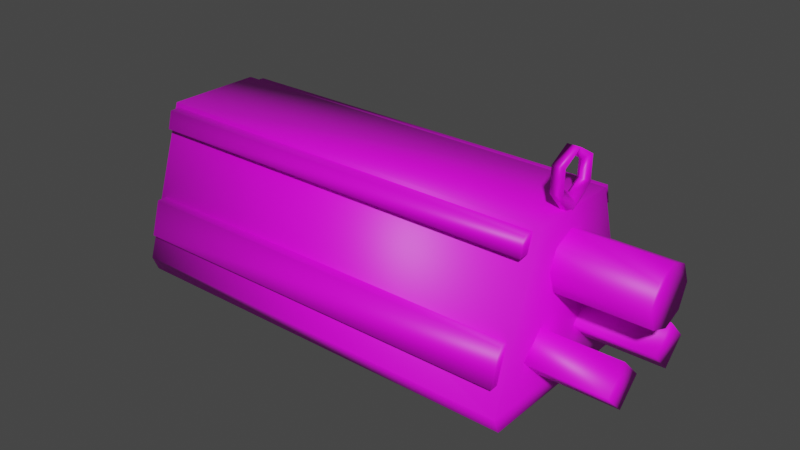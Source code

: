 # Source: heavy_repeater_barrel.md3.blend  (saved by Blender 2.93.21; exported with 4.5.12 LTS)
import bpy
from mathutils import Matrix  # noqa: F401  (used for matrix-valued properties, if any)

bpy.ops.wm.read_factory_settings(use_empty=True)
scene = bpy.context.scene
scene.name = 'Scene'

# ---- collections
col_collection = bpy.data.collections.new('Collection'); scene.collection.children.link(col_collection)

# ---- images (referenced by path relative to the original .blend; pixels are not part of the script)
import os
ASSET_DIR = os.environ.get("B2B_ASSET_DIR", "")  # directory of the original .blend (textures are referenced by path, not embedded)
HERE = os.path.dirname(os.path.abspath(__file__))  # packed textures are extracted next to this script under _unpacked/

def load_image(name, relpath, width, height, colorspace="sRGB"):
    """Load a texture the original file referenced (path relative to the .blend, or extracted next to this script)."""
    p = next((c for c in (os.path.join(HERE, relpath), os.path.join(ASSET_DIR, relpath)) if relpath and os.path.exists(c)), "")
    if p:
        img = bpy.data.images.load(p, check_existing=True)
        img.name = name
    else:  # same state as the original file: an image datablock whose file is absent (Cycles renders it pink)
        img = bpy.data.images.new(name, width, height)
        img.source = "FILE"
        img.filepath = "//" + (relpath or name)
    img.colorspace_settings.name = colorspace
    return img
img_heavy_repeater_w_jpg_001 = load_image('heavy_repeater_w.jpg.001', 'heavy_repeater_w.jpg', 1024, 1024, 'sRGB')

# ---- materials (node trees are filled in below, after node groups)
mat_models_weapons2_heavy_repeater_heavy_repeater_w_tga_001 = bpy.data.materials.new('models/weapons2/heavy_repeater/heavy_repeater_w.tga.001')
mat_models_weapons2_heavy_repeater_heavy_repeater_w_tga_001.use_transparent_shadow = False

# ---- material node trees
mat_models_weapons2_heavy_repeater_heavy_repeater_w_tga_001.use_nodes = True; mat_models_weapons2_heavy_repeater_heavy_repeater_w_tga_001.node_tree.nodes.clear()
_N = mat_models_weapons2_heavy_repeater_heavy_repeater_w_tga_001.node_tree.nodes; _L = mat_models_weapons2_heavy_repeater_heavy_repeater_w_tga_001.node_tree.links
n0 = _N.new('ShaderNodeBsdfPrincipled'); n0.name = 'Principled BSDF'; n0.location = (10, 300)
n0.distribution = 'GGX'
n0.subsurface_method = 'BURLEY'
n0.inputs[3].default_value = 1.45
n0.inputs[27].default_value = (0.0, 0.0, 0.0, 1.0)
n0.inputs[28].default_value = 1.0
n1 = _N.new('ShaderNodeOutputMaterial'); n1.name = 'Material Output'; n1.location = (300, 300)
n2 = _N.new('ShaderNodeTexImage'); n2.name = 'Image Texture'; n2.location = (0, 0)
n2.image = img_heavy_repeater_w_jpg_001
_L.new(n0.outputs[0], n1.inputs[0])
_L.new(n2.outputs[0], n0.inputs[0])
n1.is_active_output = True

# ---- world
world_world = bpy.data.worlds.new('World'); scene.world = world_world
world_world.use_nodes = True; world_world.node_tree.nodes.clear()
_N = world_world.node_tree.nodes; _L = world_world.node_tree.links
n0 = _N.new('ShaderNodeOutputWorld'); n0.name = 'World Output'; n0.location = (300, 300)
n1 = _N.new('ShaderNodeBackground'); n1.name = 'Background'; n1.location = (10, 300)
n1.inputs[0].default_value = (0.05088, 0.05088, 0.05088, 1.0)
_L.new(n1.outputs[0], n0.inputs[0])
n0.is_active_output = True
world_world.color = (0.05088, 0.05088, 0.05088)
world_world.use_sun_shadow = False
world_world.sun_shadow_jitter_overblur = 0.0

# ---- meshes
me_w_repeater_0_001 = bpy.data.meshes.new('w_repeater_0.001')
me_w_repeater_0_001.from_pydata([(0.4049, -23.76, 6.407), (0.4015, -22.07, 6.406), (0.5447, -22.07, 6.748), (0.548, -23.76, 6.75), (0.9209, -22.07, 6.902), (0.9242, -23.76, 6.903), (1.263, -22.07, 6.743), (1.267, -23.76, 6.744), (1.417, -22.07, 6.398), (1.42, -23.76, 6.399), (1.258, -22.07, 6.024), (1.261, -23.76, 6.026), (0.9133, -22.07, 5.886), (0.9166, -23.76, 5.888), (0.5393, -22.07, 6.03), (0.5427, -23.76, 6.031), (0.9242, -23.76, 6.903), (1.261, -23.76, 6.026), (0.9166, -23.76, 5.888), (1.42, -23.76, 6.399), (1.267, -23.76, 6.744), (0.5427, -23.76, 6.031), (0.4049, -23.76, 6.407), (0.548, -23.76, 6.75), (1.973, -23.54, 5.176), (1.583, -22.04, 5.569), (1.97, -22.04, 5.175), (1.586, -23.54, 5.57), (1.189, -22.04, 5.181), (1.192, -23.54, 5.182), (1.577, -22.04, 4.788), (1.58, -23.54, 4.789), (1.973, -23.54, 5.176), (1.58, -23.54, 4.789), (1.192, -23.54, 5.182), (1.586, -23.54, 5.57), (-0.1203, -23.54, 5.192), (-0.1233, -22.04, 5.191), (0.2703, -22.04, 5.579), (0.2732, -23.54, 5.58), (0.658, -22.04, 5.185), (0.6609, -23.54, 5.186), (0.2644, -22.04, 4.797), (0.2674, -23.54, 4.798), (-0.1203, -23.54, 5.192), (0.6609, -23.54, 5.186), (0.2674, -23.54, 4.798), (0.2732, -23.54, 5.58), (2.614, -14.83, 4.542), (2.622, -22.19, 4.545), (1.798, -22.19, 7.208), (1.79, -14.83, 7.205), (0.0717, -14.83, 7.218), (0.07976, -22.2, 7.221), (-0.7839, -22.2, 4.571), (-0.792, -14.83, 4.568), (-0.6765, -22.2, 4.305), (-0.6846, -14.83, 4.301), (-0.6846, -14.83, 4.301), (-0.6765, -22.2, 4.305), (2.511, -22.19, 4.281), (2.503, -14.83, 4.278), (2.503, -14.83, 4.278), (-0.792, -14.83, 4.568), (-0.6846, -14.83, 4.301), (0.0717, -14.83, 7.218), (-0.7839, -22.2, 4.571), (2.511, -22.19, 4.281), (-0.6765, -22.2, 4.305), (2.622, -22.19, 4.545), (0.07976, -22.2, 7.221), (1.798, -22.19, 7.208), (0.0717, -14.83, 7.218), (0.07976, -22.2, 7.221), (0.1159, -14.92, 6.842), (0.1183, -14.92, 7.155), (-0.1473, -14.93, 7.157), (-0.2278, -14.93, 6.845), (-0.1396, -22.1, 7.16), (-0.2201, -22.1, 6.848), (-0.3039, -14.93, 5.033), (-0.2993, -14.93, 5.642), (-0.6118, -14.93, 5.645), (-0.7882, -14.93, 5.037), (-0.6041, -22.1, 5.648), (-0.7806, -22.11, 5.04), (0.1183, -14.92, 7.155), (0.126, -22.1, 7.158), (0.1236, -22.1, 6.845), (0.1159, -14.92, 6.842), (-0.2962, -22.1, 5.036), (-0.3039, -14.93, 5.033), (-0.2993, -14.93, 5.642), (-0.2916, -22.1, 5.645), (1.741, -14.92, 6.83), (2.009, -14.92, 7.141), (1.743, -14.92, 7.143), (2.085, -14.92, 6.828), (2.017, -22.1, 7.144), (2.092, -22.1, 6.831), (2.134, -14.92, 5.015), (2.451, -14.92, 5.622), (2.138, -14.92, 5.624), (2.618, -14.92, 5.011), (2.458, -22.1, 5.625), (2.626, -22.1, 5.014), (1.743, -14.92, 7.143), (1.751, -22.1, 7.146), (1.741, -14.92, 6.83), (1.749, -22.1, 6.833), (2.134, -14.92, 5.015), (2.141, -22.1, 5.018), (2.138, -14.92, 5.624), (2.146, -22.1, 5.627), (-0.7806, -22.11, 5.04), (-0.6041, -22.1, 5.648), (-0.2916, -22.1, 5.645), (-0.2962, -22.1, 5.036), (-0.2201, -22.1, 6.848), (-0.1396, -22.1, 7.16), (0.126, -22.1, 7.158), (0.1236, -22.1, 6.845), (1.749, -22.1, 6.833), (2.017, -22.1, 7.144), (2.092, -22.1, 6.831), (1.751, -22.1, 7.146), (2.146, -22.1, 5.627), (2.458, -22.1, 5.625), (2.141, -22.1, 5.018), (2.626, -22.1, 5.014), (0.1136, -16.29, 4.093), (0.1099, -14.41, 4.092), (0.3313, -14.41, 4.434), (0.3349, -16.29, 4.436), (0.3349, -16.29, 4.436), (0.3313, -14.41, 4.434), (1.472, -14.41, 4.426), (1.476, -16.28, 4.427), (1.672, -14.41, 4.08), (1.676, -16.28, 4.082), (1.467, -14.41, 3.722), (1.47, -16.28, 3.724), (0.326, -14.41, 3.731), (0.3297, -16.29, 3.732), (0.3297, -16.29, 3.732), (0.326, -14.41, 3.731), (1.472, -14.41, 4.426), (0.1099, -14.41, 4.092), (1.672, -14.41, 4.08), (0.3313, -14.41, 4.434), (0.326, -14.41, 3.731), (1.467, -14.41, 3.722), (0.3349, -16.29, 4.436), (1.676, -16.28, 4.082), (0.1136, -16.29, 4.093), (1.476, -16.28, 4.427), (1.47, -16.28, 3.724), (0.3297, -16.29, 3.732), (0.9149, -22.24, 8.136), (0.554, -22.24, 7.936), (0.5536, -22.02, 7.936), (0.9144, -22.02, 8.136), (0.6626, -22.13, 7.857), (0.9136, -22.13, 7.996), (0.554, -22.24, 7.936), (0.9149, -22.24, 8.136), (0.554, -22.24, 7.936), (0.5508, -22.24, 7.514), (0.5504, -22.02, 7.514), (0.6604, -22.13, 7.576), (0.5508, -22.24, 7.514), (0.9081, -22.02, 7.293), (0.9094, -22.13, 7.433), (0.9085, -22.24, 7.293), (1.253, -22.02, 7.509), (1.145, -22.13, 7.572), (1.254, -22.24, 7.509), (1.254, -22.24, 7.509), (1.257, -22.24, 7.931), (1.257, -22.02, 7.931), (1.147, -22.13, 7.853), (1.257, -22.24, 7.931), (1.257, -22.24, 7.931), (0.9149, -22.24, 8.136), (0.5508, -22.24, 7.514), (0.9062, -22.13, 7.011), (1.254, -22.24, 7.509)], [], [(16, 19, 20), (17, 19, 16), (18, 17, 16), (16, 21, 18), (22, 21, 16), (23, 22, 16), (63, 62, 64), (48, 62, 63), (65, 48, 63), (51, 48, 65), (50, 72, 73), (51, 72, 50), (48, 51, 50), (49, 48, 50), (61, 48, 49), (60, 61, 49), (58, 61, 60), (59, 58, 60), (79, 89, 88), (77, 89, 79), (78, 77, 79), (76, 77, 78), (86, 76, 78), (87, 86, 78), (85, 91, 90), (83, 91, 85), (84, 83, 85), (82, 83, 84), (92, 82, 84), (93, 92, 84), (95, 94, 96), (97, 94, 95), (98, 97, 95), (99, 97, 98), (101, 100, 102), (103, 100, 101), (104, 103, 101), (105, 103, 104), (32, 34, 33), (35, 34, 32), (45, 44, 46), (47, 44, 45), (52, 54, 53), (55, 54, 52), (55, 56, 54), (57, 56, 55), (67, 66, 68), (69, 66, 67), (69, 70, 66), (71, 70, 69), (74, 76, 75), (77, 76, 74), (80, 82, 81), (83, 82, 80), (106, 98, 95), (107, 98, 106), (108, 99, 109), (97, 99, 108), (110, 105, 111), (103, 105, 110), (112, 104, 101), (113, 104, 112), (114, 116, 115), (117, 116, 114), (118, 120, 119), (121, 120, 118), (123, 122, 124), (125, 122, 123), (185, 174, 186), (171, 174, 185), (168, 171, 185), (172, 171, 168), (169, 172, 168), (173, 172, 169), (170, 173, 169), (185, 173, 170), (184, 168, 185), (176, 173, 185), (172, 173, 176), (175, 172, 176), (171, 172, 175), (174, 171, 175), (181, 175, 176), (180, 175, 181), (165, 180, 181), (163, 180, 165), (164, 163, 165), (162, 163, 164), (170, 162, 164), (169, 162, 170), (180, 174, 175), (179, 174, 180), (163, 179, 180), (161, 179, 163), (162, 161, 163), (160, 161, 162), (169, 160, 162), (168, 160, 169), (128, 127, 126), (129, 127, 128), (132, 130, 133), (131, 130, 132), (134, 136, 135), (137, 136, 134), (137, 138, 136), (139, 138, 137), (139, 140, 138), (141, 140, 139), (141, 142, 140), (143, 142, 141), (144, 131, 145), (130, 131, 144), (146, 147, 149), (148, 147, 146), (150, 148, 151), (147, 148, 150), (152, 153, 155), (154, 153, 152), (156, 154, 157), (153, 154, 156), (158, 160, 159), (161, 160, 158), (166, 168, 167), (160, 168, 166), (177, 179, 178), (174, 179, 177), (182, 161, 183), (179, 161, 182), (1, 0, 2), (15, 0, 1), (14, 15, 1), (13, 15, 14), (12, 13, 14), (11, 13, 12), (10, 11, 12), (9, 11, 10), (8, 9, 10), (7, 9, 8), (6, 7, 8), (5, 7, 6), (4, 5, 6), (3, 5, 4), (2, 3, 4), (0, 3, 2), (26, 25, 24), (31, 26, 24), (30, 26, 31), (29, 30, 31), (28, 30, 29), (27, 28, 29), (25, 28, 27), (24, 25, 27), (37, 36, 38), (43, 36, 37), (42, 43, 37), (41, 43, 42), (40, 41, 42), (39, 41, 40), (38, 39, 40), (36, 39, 38)])
_uv = me_w_repeater_0_001.uv_layers.new(name='UVMap')
_uv.uv.foreach_set('vector', [0.4209, 0.4261, 0.4646, 0.3824, 0.4518, 0.4133, 0.4518, 0.3515, 0.4646, 0.3824, 0.4209, 0.4261, 0.4209, 0.3387, 0.4518, 0.3515, 0.4209, 0.4261, 0.4209, 0.4261, 0.39, 0.3515, 0.4209, 0.3387, 0.3772, 0.3824, 0.39, 0.3515, 0.4209, 0.4261, 0.39, 0.4133, 0.3772, 0.3824, 0.4209, 0.4261, 0.3337, 0.2107, 0.2004, 0.1563, 0.3328, 0.1978, 0.1922, 0.1664, 0.2004, 0.1563, 0.3337, 0.2107, 0.2645, 0.3105, 0.1922, 0.1664, 0.3337, 0.2107, 0.1922, 0.2878, 0.1922, 0.1664, 0.2645, 0.3105, 0.0134, 0.2877, 0.1921, 0.3636, 0.0134, 0.3635, 0.1922, 0.2878, 0.1921, 0.3636, 0.0134, 0.2877, 0.1922, 0.1664, 0.1922, 0.2878, 0.0134, 0.2877, 0.0135, 0.1663, 0.1922, 0.1664, 0.0134, 0.2877, 0.1922, 0.1534, 0.1922, 0.1664, 0.0135, 0.1663, 0.0135, 0.1533, 0.1922, 0.1534, 0.0135, 0.1663, 0.1923, 0.0147, 0.1922, 0.1534, 0.0135, 0.1533, 0.0136, 0.0146, 0.1923, 0.0147, 0.0135, 0.1533, 0.7034, 0.3753, 0.5079, 0.3911, 0.7033, 0.3923, 0.5076, 0.3737, 0.5079, 0.3911, 0.7034, 0.3753, 0.7035, 0.3593, 0.5076, 0.3737, 0.7034, 0.3753, 0.5076, 0.3578, 0.5076, 0.3737, 0.7035, 0.3593, 0.5082, 0.3451, 0.5076, 0.3578, 0.7035, 0.3593, 0.7036, 0.3464, 0.5082, 0.3451, 0.7035, 0.3593, 0.6632, 0.1158, 0.687, 0.3113, 0.6877, 0.1159, 0.6625, 0.3114, 0.687, 0.3113, 0.6632, 0.1158, 0.6319, 0.1157, 0.6625, 0.3114, 0.6632, 0.1158, 0.6313, 0.3112, 0.6625, 0.3114, 0.6319, 0.1157, 0.6152, 0.3111, 0.6313, 0.3112, 0.6319, 0.1157, 0.6159, 0.1157, 0.6152, 0.3111, 0.6319, 0.1157, 0.5076, 0.3578, 0.491, 0.3694, 0.495, 0.3545, 0.5076, 0.3737, 0.491, 0.3694, 0.5076, 0.3578, 0.7035, 0.3593, 0.5076, 0.3737, 0.5076, 0.3578, 0.7034, 0.3753, 0.5076, 0.3737, 0.7035, 0.3593, 0.6313, 0.3112, 0.6558, 0.3349, 0.6269, 0.3266, 0.6625, 0.3114, 0.6558, 0.3349, 0.6313, 0.3112, 0.6319, 0.1157, 0.6625, 0.3114, 0.6313, 0.3112, 0.6632, 0.1158, 0.6625, 0.3114, 0.6319, 0.1157, 0.3209, 0.8975, 0.3948, 0.8975, 0.3579, 0.8606, 0.3579, 0.9345, 0.3948, 0.8975, 0.3209, 0.8975, 0.3948, 0.8975, 0.3209, 0.8975, 0.3579, 0.8606, 0.3579, 0.9345, 0.3209, 0.8975, 0.3948, 0.8975, 0.1922, 0.2878, 0.0135, 0.1663, 0.0134, 0.2877, 0.1922, 0.1664, 0.0135, 0.1663, 0.1922, 0.2878, 0.1922, 0.1664, 0.0132, 0.1529, 0.0135, 0.1663, 0.1919, 0.1529, 0.0132, 0.1529, 0.1922, 0.1664, 0.8605, 0.0103, 0.6741, 0.0259, 0.6803, 0.0103, 0.8667, 0.0259, 0.6741, 0.0259, 0.8605, 0.0103, 0.8667, 0.0259, 0.7211, 0.1764, 0.6741, 0.0259, 0.8196, 0.1764, 0.7211, 0.1764, 0.8667, 0.0259, 0.491, 0.3694, 0.5076, 0.3578, 0.495, 0.3545, 0.5076, 0.3737, 0.5076, 0.3578, 0.491, 0.3694, 0.6558, 0.3349, 0.6313, 0.3112, 0.6269, 0.3266, 0.6625, 0.3114, 0.6313, 0.3112, 0.6558, 0.3349, 0.5082, 0.3451, 0.7035, 0.3593, 0.5076, 0.3578, 0.7036, 0.3464, 0.7035, 0.3593, 0.5082, 0.3451, 0.5079, 0.3911, 0.7034, 0.3753, 0.7033, 0.3923, 0.5076, 0.3737, 0.7034, 0.3753, 0.5079, 0.3911, 0.687, 0.3113, 0.6632, 0.1158, 0.6877, 0.1159, 0.6625, 0.3114, 0.6632, 0.1158, 0.687, 0.3113, 0.6152, 0.3111, 0.6319, 0.1157, 0.6313, 0.3112, 0.6159, 0.1157, 0.6319, 0.1157, 0.6152, 0.3111, 0.6625, 0.3114, 0.6269, 0.3266, 0.6313, 0.3112, 0.6558, 0.3349, 0.6269, 0.3266, 0.6625, 0.3114, 0.5076, 0.3737, 0.495, 0.3545, 0.5076, 0.3578, 0.491, 0.3694, 0.495, 0.3545, 0.5076, 0.3737, 0.5076, 0.3578, 0.491, 0.3694, 0.5076, 0.3737, 0.495, 0.3545, 0.491, 0.3694, 0.5076, 0.3578, 0.5897, 0.4009, 0.5557, 0.4511, 0.541, 0.4358, 0.5901, 0.4299, 0.5557, 0.4511, 0.5897, 0.4009, 0.6252, 0.45, 0.5901, 0.4299, 0.5897, 0.4009, 0.5884, 0.4453, 0.5901, 0.4299, 0.6252, 0.45, 0.6112, 0.4572, 0.5884, 0.4453, 0.6252, 0.45, 0.5901, 0.4299, 0.5884, 0.4453, 0.6112, 0.4572, 0.6252, 0.45, 0.5901, 0.4299, 0.6112, 0.4572, 0.5897, 0.4009, 0.5901, 0.4299, 0.6252, 0.45, 0.6395, 0.4343, 0.6252, 0.45, 0.5897, 0.4009, 0.5557, 0.4511, 0.5901, 0.4299, 0.5897, 0.4009, 0.5884, 0.4453, 0.5901, 0.4299, 0.5557, 0.4511, 0.5682, 0.4603, 0.5884, 0.4453, 0.5557, 0.4511, 0.5901, 0.4299, 0.5884, 0.4453, 0.5682, 0.4603, 0.5557, 0.4511, 0.5901, 0.4299, 0.5682, 0.4603, 0.556, 0.4922, 0.5682, 0.4603, 0.5557, 0.4511, 0.5701, 0.4855, 0.5682, 0.4603, 0.556, 0.4922, 0.5915, 0.513, 0.5701, 0.4855, 0.556, 0.4922, 0.5927, 0.4975, 0.5701, 0.4855, 0.5915, 0.513, 0.6264, 0.4912, 0.5927, 0.4975, 0.5915, 0.513, 0.6133, 0.4827, 0.5927, 0.4975, 0.6264, 0.4912, 0.6252, 0.45, 0.6133, 0.4827, 0.6264, 0.4912, 0.6112, 0.4572, 0.6133, 0.4827, 0.6252, 0.45, 0.5701, 0.4855, 0.5557, 0.4511, 0.5682, 0.4603, 0.556, 0.4922, 0.5557, 0.4511, 0.5701, 0.4855, 0.5927, 0.4975, 0.556, 0.4922, 0.5701, 0.4855, 0.5915, 0.513, 0.556, 0.4922, 0.5927, 0.4975, 0.6133, 0.4827, 0.5915, 0.513, 0.5927, 0.4975, 0.6264, 0.4912, 0.5915, 0.513, 0.6133, 0.4827, 0.6112, 0.4572, 0.6264, 0.4912, 0.6133, 0.4827, 0.6252, 0.45, 0.6264, 0.4912, 0.6112, 0.4572, 0.6558, 0.3349, 0.6313, 0.3112, 0.6269, 0.3266, 0.6625, 0.3114, 0.6313, 0.3112, 0.6558, 0.3349, 0.2773, 0.4039, 0.2954, 0.3221, 0.2774, 0.3221, 0.2952, 0.404, 0.2954, 0.3221, 0.2773, 0.4039, 0.2269, 0.322, 0.2773, 0.4039, 0.2267, 0.4038, 0.2774, 0.3221, 0.2773, 0.4039, 0.2269, 0.322, 0.2774, 0.3221, 0.2952, 0.404, 0.2773, 0.4039, 0.2954, 0.3221, 0.2952, 0.404, 0.2774, 0.3221, 0.2954, 0.3221, 0.3132, 0.404, 0.2952, 0.404, 0.3133, 0.3222, 0.3132, 0.404, 0.2954, 0.3221, 0.3133, 0.3222, 0.3637, 0.4041, 0.3132, 0.404, 0.3638, 0.3222, 0.3637, 0.4041, 0.3133, 0.3222, 0.3133, 0.3222, 0.2952, 0.404, 0.3132, 0.404, 0.2954, 0.3221, 0.2952, 0.404, 0.3133, 0.3222, 0.2765, 0.4044, 0.217, 0.4199, 0.226, 0.4044, 0.2855, 0.4199, 0.217, 0.4199, 0.2765, 0.4044, 0.226, 0.4355, 0.2855, 0.4199, 0.2765, 0.4355, 0.217, 0.4199, 0.2855, 0.4199, 0.226, 0.4355, 0.2267, 0.4038, 0.2855, 0.4199, 0.2765, 0.4044, 0.217, 0.4199, 0.2855, 0.4199, 0.2267, 0.4038, 0.2765, 0.4355, 0.217, 0.4199, 0.226, 0.4355, 0.2855, 0.4199, 0.217, 0.4199, 0.2765, 0.4355, 0.6034, 0.5305, 0.6264, 0.4912, 0.6375, 0.5092, 0.5915, 0.513, 0.6264, 0.4912, 0.6034, 0.5305, 0.6476, 0.4895, 0.6252, 0.45, 0.6464, 0.4494, 0.6264, 0.4912, 0.6252, 0.45, 0.6476, 0.4895, 0.535, 0.452, 0.556, 0.4922, 0.5348, 0.4922, 0.5557, 0.4511, 0.556, 0.4922, 0.535, 0.452, 0.5462, 0.511, 0.5915, 0.513, 0.5809, 0.5313, 0.556, 0.4922, 0.5915, 0.513, 0.5462, 0.511, 0.9315, 0.1218, 0.9317, 0.0254, 0.9089, 0.1218, 0.9542, 0.0254, 0.9317, 0.0254, 0.9315, 0.1218, 0.954, 0.1219, 0.9542, 0.0254, 0.9315, 0.1218, 0.9768, 0.0255, 0.9542, 0.0254, 0.954, 0.1219, 0.9765, 0.1219, 0.9768, 0.0255, 0.954, 0.1219, 0.9542, 0.0254, 0.9768, 0.0255, 0.9765, 0.1219, 0.954, 0.1219, 0.9542, 0.0254, 0.9765, 0.1219, 0.9317, 0.0254, 0.9542, 0.0254, 0.954, 0.1219, 0.9315, 0.1218, 0.9317, 0.0254, 0.954, 0.1219, 0.9091, 0.0253, 0.9317, 0.0254, 0.9315, 0.1218, 0.9089, 0.1218, 0.9091, 0.0253, 0.9315, 0.1218, 0.8866, 0.0253, 0.9091, 0.0253, 0.9089, 0.1218, 0.8864, 0.1217, 0.8866, 0.0253, 0.9089, 0.1218, 0.9091, 0.0253, 0.8866, 0.0253, 0.8864, 0.1217, 0.9089, 0.1218, 0.9091, 0.0253, 0.8864, 0.1217, 0.9317, 0.0254, 0.9091, 0.0253, 0.9089, 0.1218, 0.9314, 0.1316, 0.9, 0.1314, 0.9309, 0.2169, 0.9623, 0.2171, 0.9314, 0.1316, 0.9309, 0.2169, 0.9628, 0.1317, 0.9314, 0.1316, 0.9623, 0.2171, 0.9309, 0.2169, 0.9628, 0.1317, 0.9623, 0.2171, 0.9314, 0.1316, 0.9628, 0.1317, 0.9309, 0.2169, 0.8996, 0.2168, 0.9314, 0.1316, 0.9309, 0.2169, 0.9, 0.1314, 0.9314, 0.1316, 0.8996, 0.2168, 0.9309, 0.2169, 0.9, 0.1314, 0.8996, 0.2168, 0.9314, 0.1316, 0.9309, 0.2169, 0.9, 0.1314, 0.9623, 0.2171, 0.9309, 0.2169, 0.9314, 0.1316, 0.9628, 0.1317, 0.9623, 0.2171, 0.9314, 0.1316, 0.9309, 0.2169, 0.9623, 0.2171, 0.9628, 0.1317, 0.9314, 0.1316, 0.9309, 0.2169, 0.9628, 0.1317, 0.8996, 0.2168, 0.9309, 0.2169, 0.9314, 0.1316, 0.9, 0.1314, 0.8996, 0.2168, 0.9314, 0.1316, 0.9309, 0.2169, 0.8996, 0.2168, 0.9, 0.1314])
me_w_repeater_0_001.materials.append(mat_models_weapons2_heavy_repeater_heavy_repeater_w_tga_001)
me_w_repeater_0_001.use_remesh_fix_poles = True
me_w_repeater_0_001.use_remesh_preserve_attributes = False
me_w_repeater_0_001.update()
me_w_repeater_0_001.normals_split_custom_set([tuple(v) for v in zip(*[iter([0.07191, -0.9069, 0.4151, 0.8053, -0.5826, -0.1094, 0.7492, -0.3311, 0.5736, 0.4849, -0.5812, -0.6535, 0.8054, -0.5826, -0.1094, 0.07186, -0.9069, 0.4151, -0.09862, -0.5797, -0.8088, 0.485, -0.5812, -0.6534, 0.07189, -0.9069, 0.4151, 0.07187, -0.9069, 0.4151, -0.6545, -0.5881, -0.4751, -0.09861, -0.5797, -0.8088, -0.8048, -0.5804, 0.124, -0.6545, -0.5881, -0.4751, 0.07188, -0.9069, 0.4151, -0.5643, -0.3372, 0.7536, -0.8048, -0.5804, 0.1241, 0.07186, -0.9069, 0.4151, -0.6806, 0.7248, -0.1066, 0.5648, 0.6172, -0.5478, -0.3443, 0.3633, -0.8657, 0.6842, 0.7276, 0.04872, 0.5648, 0.6172, -0.5478, -0.6806, 0.7248, -0.1065, -0.4979, 0.5262, 0.6894, 0.6842, 0.7276, 0.04869, -0.6806, 0.7248, -0.1065, 0.5061, 0.5281, 0.6819, 0.6842, 0.7276, 0.04866, -0.4977, 0.5262, 0.6895, 0.5425, -0.3425, 0.767, -0.4608, 0.5591, 0.6893, -0.3658, -0.7785, 0.51, 0.5062, 0.5277, 0.6821, -0.4561, 0.5629, 0.6893, 0.552, -0.3273, 0.7669, 0.6679, 0.737, 0.1039, 0.5065, 0.5275, 0.682, 0.5781, -0.3415, 0.741, 0.6783, -0.7255, -0.1159, 0.6587, 0.7405, 0.1335, 0.5815, -0.3589, 0.7301, 0.5683, 0.6205, -0.5404, 0.6848, 0.7271, 0.04876, 0.6743, -0.7277, -0.1255, 0.2803, -0.6167, -0.7356, 0.5686, 0.6207, -0.5399, 0.6752, -0.7273, -0.1233, -0.3029, 0.3981, -0.8659, 0.5651, 0.6171, -0.5475, 0.2038, -0.6465, -0.7352, -0.6785, -0.3658, -0.637, -0.3032, 0.3978, -0.8659, 0.2216, -0.6405, -0.7353, -0.3341, -0.7122, -0.6174, -0.0203, 0.7066, -0.7073, -0.004163, -0.7074, -0.7068, -0.8675, 0.4445, -0.2233, -0.01566, 0.7068, -0.7073, -0.3341, -0.7122, -0.6174, -0.5822, -0.3145, 0.7498, -0.8657, 0.451, -0.2171, -0.3462, -0.7066, -0.6171, -0.3782, 0.7853, 0.4902, -0.8653, 0.4525, -0.2155, -0.5816, -0.3099, 0.7522, 0.00147, 0.4476, 0.8942, -0.3786, 0.7849, 0.4905, -0.5775, -0.3086, 0.7558, 0.004802, -0.8942, 0.4476, -0.0007118, 0.4475, 0.8943, -0.5752, -0.3129, 0.7558, -0.329, -0.7194, -0.6117, -0.02564, 0.7065, -0.7072, -0.004164, -0.7074, -0.7068, -0.8705, 0.4498, -0.1998, -0.01919, 0.7067, -0.7073, -0.3285, -0.7196, -0.6117, -0.5732, -0.3218, 0.7536, -0.8668, 0.4621, -0.1876, -0.3459, -0.7118, -0.6113, -0.3734, 0.7818, 0.4993, -0.866, 0.4647, -0.1848, -0.5719, -0.3133, 0.7581, 0.0006754, 0.4476, 0.8943, -0.3738, 0.7815, 0.4996, -0.5663, -0.3062, 0.7652, 0.0048, -0.8942, 0.4476, -0.001881, 0.4475, 0.8943, -0.5636, -0.3112, 0.7652, 0.3831, 0.7865, 0.4844, -0.006764, 0.7066, -0.7076, 0.005875, 0.4479, 0.8941, 0.8625, 0.4474, -0.2363, -0.006728, 0.7066, -0.7076, 0.383, 0.7865, 0.4845, 0.527, -0.5421, 0.6545, 0.861, 0.4545, -0.2284, 0.3838, 0.786, 0.4847, 0.4272, -0.4458, -0.7867, 0.8614, 0.4528, -0.2301, 0.5275, -0.5441, 0.6524, 0.3784, 0.783, 0.4937, -0.006919, 0.7065, -0.7076, 0.005875, 0.4479, 0.8941, 0.8659, 0.4527, -0.213, -0.006632, 0.7065, -0.7076, 0.3785, 0.783, 0.4936, 0.5209, -0.5445, 0.6574, 0.8621, 0.4667, -0.1977, 0.3792, 0.7825, 0.4939, 0.4288, -0.451, -0.7828, 0.8629, 0.4639, -0.2006, 0.5219, -0.5478, 0.6539, 0.7102, -0.6651, 0.231, -0.7075, -0.6682, -0.2299, 0.283, -0.4083, -0.8679, -0.2814, -0.4081, 0.8685, -0.7075, -0.6682, -0.23, 0.7102, -0.6651, 0.2309, 0.7066, -0.6655, -0.2405, -0.704, -0.6679, 0.2415, -0.2944, -0.4094, -0.8635, 0.296, -0.407, 0.8641, -0.704, -0.6679, 0.2415, 0.7066, -0.6655, -0.2405, -0.5141, 0.573, 0.6383, -0.6661, -0.737, 0.1148, -0.366, -0.7782, 0.5103, -0.6801, 0.7253, -0.1066, -0.6566, -0.7404, 0.144, -0.515, 0.5753, 0.6355, -0.6761, 0.7276, -0.116, -0.6807, -0.3706, -0.6319, -0.6841, -0.727, 0.0599, -0.344, 0.3638, -0.8656, -0.6803, -0.3696, -0.633, -0.6769, 0.7272, -0.114, 0.2807, -0.6165, -0.7356, -0.6834, -0.7275, 0.06011, -0.6783, -0.3664, -0.6369, 0.679, -0.725, -0.1156, -0.6834, -0.7275, 0.06015, 0.2808, -0.6165, -0.7356, 0.679, -0.725, -0.1156, -0.3655, -0.7785, 0.5102, -0.6834, -0.7275, 0.06006, 0.5703, -0.2942, 0.767, -0.3655, -0.7785, 0.5103, 0.679, -0.725, -0.1156, -0.00665, 0.7066, -0.7076, -0.3788, 0.785, 0.4902, 0.005532, 0.4479, 0.8941, -0.8677, 0.444, -0.2234, -0.3789, 0.785, 0.4901, -0.006678, 0.7065, -0.7076, -0.006705, 0.7066, -0.7076, -0.3741, 0.7815, 0.4993, 0.005789, 0.4479, 0.8941, -0.8707, 0.4493, -0.2, -0.3741, 0.7815, 0.4993, -0.00673, 0.7066, -0.7076, 0.01044, 0.4476, 0.8942, 0.519, -0.5409, 0.6619, 0.3834, 0.7861, 0.4847, 0.006514, -0.7068, 0.7074, 0.5174, -0.5423, 0.6619, 0.01301, 0.4476, 0.8942, 0.008164, 0.7067, -0.7075, 0.4187, -0.4538, -0.7866, -0.001565, -0.8946, -0.4469, 0.8628, 0.447, -0.2363, 0.4204, -0.4522, -0.7866, 0.002718, 0.7067, -0.7075, 0.0139, 0.7066, -0.7075, 0.4167, -0.4623, -0.7827, -0.001566, -0.8946, -0.4469, 0.8661, 0.4523, -0.2129, 0.419, -0.4602, -0.7827, 0.006244, 0.7067, -0.7075, 0.01124, 0.4476, 0.8942, 0.5096, -0.5374, 0.6719, 0.3787, 0.7827, 0.4939, 0.006515, -0.7068, 0.7074, 0.5078, -0.5391, 0.6719, 0.01434, 0.4475, 0.8942, -0.3453, -0.7121, -0.6113, 0.005118, -0.8941, 0.4479, -0.5695, -0.2997, 0.7654, -0.003546, -0.7077, -0.7065, 0.005124, -0.8941, 0.4479, -0.3453, -0.7121, -0.6113, -0.3456, -0.7069, -0.6171, 0.005132, -0.8941, 0.4479, -0.5803, -0.3029, 0.756, -0.003953, -0.7076, -0.7066, 0.005134, -0.8941, 0.4479, -0.3456, -0.7069, -0.6171, 0.5256, -0.5341, 0.6621, -0.001606, -0.8948, -0.4465, 0.4275, -0.4457, -0.7865, 0.007028, -0.7065, 0.7076, -0.00163, -0.8948, -0.4465, 0.5257, -0.5341, 0.6621, 0.004447, -0.0008304, -1.0, 0.08159, 0.9907, -0.1087, 0.4678, -0.881, 0.07126, -0.08715, 0.9646, 0.2488, 0.08161, 0.9907, -0.1087, 0.004491, -0.0007405, -1.0, -0.4682, 0.8803, 0.07697, -0.08716, 0.9646, 0.2488, 0.004465, -0.0007233, -1.0, -0.005973, -0.001252, 1.0, -0.08716, 0.9646, 0.2488, -0.4682, 0.8803, 0.07694, 0.8725, -0.01052, 0.4884, -0.005897, -0.001267, 1.0, -0.4682, 0.8802, 0.07702, 0.08511, -0.964, 0.2518, -0.005911, -0.001251, 1.0, 0.8725, -0.0106, 0.4884, -0.07957, -0.9909, -0.1083, 0.08506, -0.964, 0.2519, 0.8725, -0.01054, 0.4885, 0.004502, -0.0007055, -1.0, 0.08507, -0.964, 0.2518, -0.07956, -0.9909, -0.1084, -0.07957, -0.9909, -0.1083, -0.4681, 0.8803, 0.07692, 0.004441, -0.0006519, -1.0, 0.4678, -0.8809, 0.0713, 0.08508, -0.964, 0.2519, 0.004513, -0.0007319, -1.0, -0.005942, -0.001229, 1.0, 0.08505, -0.964, 0.2518, 0.4678, -0.881, 0.07132, -0.8715, 0.009227, 0.4902, -0.005935, -0.001212, 1.0, 0.4678, -0.881, 0.07132, -0.08717, 0.9646, 0.2487, -0.005959, -0.00124, 1.0, -0.8715, 0.00922, 0.4903, 0.08166, 0.9907, -0.1086, -0.08712, 0.9646, 0.2488, -0.8715, 0.009214, 0.4903, 0.1129, -0.8772, 0.4667, -0.8715, 0.009196, 0.4903, 0.4678, -0.8809, 0.0713, -0.8813, -0.01119, -0.4725, -0.8715, 0.009166, 0.4903, 0.1128, -0.8772, 0.4668, -0.3232, -0.8803, 0.3473, -0.8813, -0.0112, -0.4725, 0.1128, -0.8772, 0.4667, -0.02085, 0.0009424, -0.9998, -0.8813, -0.01116, -0.4725, -0.3233, -0.8803, 0.3473, -0.4533, -0.8841, -0.1133, -0.02084, 0.0008918, -0.9998, -0.3232, -0.8803, 0.3473, 0.868, 0.01236, -0.4964, -0.02087, 0.0008713, -0.9998, -0.4532, -0.8842, -0.1133, -0.07954, -0.9909, -0.1084, 0.868, 0.01237, -0.4965, -0.4533, -0.8842, -0.1133, 0.8725, -0.01054, 0.4885, 0.868, 0.01236, -0.4965, -0.07954, -0.9909, -0.1084, -0.8813, -0.01115, -0.4725, 0.08162, 0.9907, -0.1086, -0.8715, 0.009226, 0.4903, 0.4483, 0.8859, -0.119, 0.08161, 0.9907, -0.1087, -0.8813, -0.0112, -0.4725, -0.02079, 0.0009651, -0.9998, 0.4483, 0.8859, -0.119, -0.8813, -0.01116, -0.4725, 0.3323, 0.8822, 0.3337, 0.4482, 0.886, -0.119, -0.02087, 0.0008994, -0.9998, 0.868, 0.01241, -0.4964, 0.3322, 0.8822, 0.3338, -0.0208, 0.0009366, -0.9998, -0.09618, 0.8768, 0.4711, 0.3323, 0.8822, 0.3337, 0.868, 0.01237, -0.4964, 0.8725, -0.01054, 0.4885, -0.09611, 0.8768, 0.4711, 0.868, 0.01236, -0.4964, -0.4682, 0.8803, 0.07702, -0.09615, 0.8769, 0.471, 0.8726, -0.01058, 0.4884, -0.001589, -0.8948, -0.4465, 0.5174, -0.5298, 0.672, 0.006728, -0.7066, 0.7076, 0.4291, -0.4509, -0.7827, 0.5174, -0.5298, 0.672, -0.001576, -0.8948, -0.4465, -0.5864, 0.3498, 0.7307, -0.6375, -0.7567, 0.1448, -0.2458, -0.5989, 0.7621, -0.6452, 0.7542, -0.1224, -0.6376, -0.7567, 0.1448, -0.5863, 0.3498, 0.7307, -0.2458, -0.5989, 0.7621, 0.2636, 0.6031, 0.7528, -0.5864, 0.3497, 0.7307, 0.6135, -0.3511, 0.7074, 0.2636, 0.6032, 0.7528, -0.2458, -0.599, 0.7621, 0.6135, -0.3511, 0.7074, 0.6477, 0.7514, 0.1259, 0.2636, 0.6031, 0.7528, 0.6512, -0.7489, -0.1232, 0.6477, 0.7514, 0.1259, 0.6134, -0.351, 0.7074, 0.6512, -0.7489, -0.1232, 0.6108, 0.3549, -0.7078, 0.6477, 0.7514, 0.1259, 0.2584, -0.604, -0.754, 0.6108, 0.3549, -0.7077, 0.6511, -0.7489, -0.1232, 0.2584, -0.6039, -0.754, -0.2635, 0.5998, -0.7555, 0.6109, 0.3549, -0.7077, -0.6057, -0.3536, -0.7129, -0.2635, 0.5998, -0.7555, 0.2584, -0.604, -0.754, -0.6057, -0.3535, -0.7129, -0.6452, 0.7542, -0.1224, -0.2635, 0.5998, -0.7556, -0.6375, -0.7567, 0.1449, -0.6452, 0.7542, -0.1224, -0.6057, -0.3535, -0.7128, 0.2637, 0.6031, 0.7528, -0.6452, 0.7542, -0.1225, -0.5864, 0.3498, 0.7307, 0.6477, 0.7514, 0.1259, -0.6451, 0.7542, -0.1225, 0.2637, 0.6031, 0.7528, -0.2635, 0.5998, -0.7555, 0.6477, 0.7514, 0.1259, 0.6108, 0.3549, -0.7078, -0.6452, 0.7542, -0.1224, 0.6477, 0.7514, 0.126, -0.2635, 0.5998, -0.7555, -0.2458, -0.5989, 0.7621, 0.6511, -0.7489, -0.1231, 0.6134, -0.351, 0.7075, -0.6375, -0.7567, 0.1448, 0.6511, -0.7489, -0.1232, -0.2458, -0.5989, 0.7621, 0.2584, -0.6039, -0.754, -0.6375, -0.7567, 0.1449, -0.6057, -0.3535, -0.7129, 0.6512, -0.7489, -0.1231, -0.6375, -0.7567, 0.1449, 0.2584, -0.6039, -0.754, -0.3232, -0.8803, 0.3473, -0.09611, 0.8768, 0.4711, -0.4532, -0.8842, -0.1133, 0.3322, 0.8822, 0.3337, -0.09621, 0.8768, 0.471, -0.3232, -0.8803, 0.3473, -0.4532, -0.8842, -0.1133, -0.4682, 0.8803, 0.07693, -0.07956, -0.9909, -0.1083, -0.09616, 0.8769, 0.471, -0.4682, 0.8803, 0.07698, -0.4532, -0.8841, -0.1134, 0.4678, -0.881, 0.07137, 0.4483, 0.8859, -0.119, 0.1129, -0.8772, 0.4667, 0.08162, 0.9907, -0.1086, 0.4483, 0.886, -0.119, 0.4678, -0.881, 0.07132, 0.1128, -0.8772, 0.4667, 0.3323, 0.8822, 0.3337, -0.3233, -0.8803, 0.3473, 0.4483, 0.8859, -0.119, 0.3323, 0.8822, 0.3337, 0.1129, -0.8772, 0.4667, -0.9942, -0.002055, -0.1074, -0.8048, -0.5804, 0.1241, -0.7949, -0.001122, 0.6068, -0.6545, -0.5881, -0.4752, -0.8048, -0.5804, 0.124, -0.9942, -0.002051, -0.1074, -0.5992, -0.001803, -0.8006, -0.6545, -0.5881, -0.4752, -0.9942, -0.00202, -0.1074, -0.09859, -0.5797, -0.8088, -0.6545, -0.5881, -0.4751, -0.5992, -0.001799, -0.8006, 0.1367, -0.0004985, -0.9906, -0.09863, -0.5797, -0.8088, -0.5992, -0.001681, -0.8006, 0.4849, -0.5812, -0.6534, -0.09859, -0.5798, -0.8088, 0.1368, -0.0004953, -0.9906, 0.7909, 0.001068, -0.6119, 0.485, -0.5812, -0.6534, 0.1368, -0.0004913, -0.9906, 0.8054, -0.5826, -0.1094, 0.485, -0.5813, -0.6534, 0.7909, 0.001094, -0.6119, 0.9884, 0.002029, 0.152, 0.8054, -0.5826, -0.1094, 0.7909, 0.001083, -0.6119, 0.7493, -0.3312, 0.5735, 0.8054, -0.5826, -0.1094, 0.9884, 0.002037, 0.152, 0.6198, 0.001783, 0.7847, 0.7493, -0.3312, 0.5735, 0.9884, 0.002043, 0.152, 0.07194, -0.9069, 0.4151, 0.7492, -0.3312, 0.5735, 0.6198, 0.00179, 0.7847, -0.1204, 0.0004835, 0.9927, 0.07184, -0.9069, 0.4151, 0.6198, 0.001796, 0.7847, -0.5643, -0.3372, 0.7536, 0.07192, -0.9069, 0.4151, -0.1205, 0.0005101, 0.9927, -0.7949, -0.001129, 0.6068, -0.5643, -0.3372, 0.7536, -0.1205, 0.0004992, 0.9927, -0.8048, -0.5804, 0.124, -0.5643, -0.3373, 0.7535, -0.7949, -0.001126, 0.6068, 0.9463, 0.001185, -0.3233, 0.3233, 0.001342, 0.9463, 0.7101, -0.6651, 0.2309, 0.283, -0.4084, -0.8678, 0.9463, 0.001604, -0.3233, 0.7101, -0.6651, 0.2309, -0.3233, -0.001387, -0.9463, 0.9463, 0.001612, -0.3233, 0.283, -0.4084, -0.8678, -0.7075, -0.6682, -0.2299, -0.3233, -0.001355, -0.9463, 0.283, -0.4083, -0.8679, -0.9463, -0.001657, 0.3233, -0.3233, -0.001347, -0.9463, -0.7075, -0.6683, -0.2299, -0.2814, -0.4082, 0.8685, -0.9463, -0.001624, 0.3233, -0.7076, -0.6682, -0.2299, 0.3233, 0.001301, 0.9463, -0.9463, -0.001616, 0.3233, -0.2814, -0.4082, 0.8685, 0.7102, -0.6651, 0.2309, 0.3233, 0.001334, 0.9463, -0.2814, -0.4081, 0.8685, -0.951, -0.002142, -0.3091, -0.704, -0.6679, 0.2415, -0.3091, 8.549e-05, 0.951, -0.2944, -0.4095, -0.8635, -0.704, -0.6679, 0.2415, -0.951, -0.002126, -0.3091, 0.3091, -0.0001502, -0.951, -0.2944, -0.4095, -0.8635, -0.951, -0.002258, -0.3091, 0.7066, -0.6654, -0.2405, -0.2944, -0.4094, -0.8635, 0.3091, -0.0001348, -0.951, 0.951, 0.002056, 0.3091, 0.7066, -0.6655, -0.2405, 0.3091, 7.791e-05, -0.951, 0.296, -0.407, 0.8641, 0.7067, -0.6654, -0.2405, 0.951, 0.002071, 0.3091, -0.3091, 6.432e-05, 0.951, 0.296, -0.407, 0.8641, 0.951, 0.001938, 0.3091, -0.704, -0.6679, 0.2415, 0.296, -0.407, 0.8641, -0.3091, 7.974e-05, 0.951])] * 3)])

# ---- objects
ob_model_root_0 = bpy.data.objects.new('model_root_0', None)
ob_w_repeater_0 = bpy.data.objects.new('w_repeater_0', me_w_repeater_0_001)
ob_tag_barrel = bpy.data.objects.new('tag_barrel', None)

# ---- transforms, parenting, visibility, modifiers, constraints
ob_model_root_0.location = (0.0, 0.0, 0.0)
ob_model_root_0.delta_location = (-9.0, -1.2, -2.0)
ob_model_root_0.delta_rotation_euler = (0.0, 0.0, 1.571)
ob_w_repeater_0.parent = ob_model_root_0
ob_w_repeater_0.location = (0.0, 0.0, 0.0)
ob_tag_barrel.location = (0.0, 0.0, 0.0)
ob_tag_barrel.empty_display_type = 'ARROWS'

# ---- collection membership
scene.collection.objects.link(ob_model_root_0)
scene.collection.objects.link(ob_w_repeater_0)
scene.collection.objects.link(ob_tag_barrel)

# ---- scene / render settings (as saved in the file)
scene.frame_start = 1; scene.frame_end = 250; scene.frame_set(0)
scene.render.engine = 'BLENDER_EEVEE_NEXT'
scene.cycles.use_denoising = False
scene.cycles.samples = 128
scene.cycles.sampling_pattern = 'TABULATED_SOBOL'
scene.cycles.use_adaptive_sampling = False
scene.cycles.use_light_tree = False
scene.view_settings.view_transform = 'Filmic'
bpy.context.view_layer.update()

# ---- added for rendering (the .blend has no active camera and no usable light): camera, sun
cam_auto = bpy.data.cameras.new('AutoCamera')
cam_auto.lens = 50.0
cam_auto.sensor_width = 36.0
cam_auto.clip_end = 1000.0
ob_auto_camera = bpy.data.objects.new('AutoCamera', cam_auto)
scene.collection.objects.link(ob_auto_camera)
ob_auto_camera.location = (20.1592, -12.374, 11.99)
ob_auto_camera.rotation_euler = (1.09748, -7.21219e-08, 0.694738)
scene.camera = ob_auto_camera
light_auto_sun = bpy.data.lights.new('AutoSun', 'SUN')
light_auto_sun.energy = 3.0
light_auto_sun.angle = 0.0523599
ob_auto_sun = bpy.data.objects.new('AutoSun', light_auto_sun)
scene.collection.objects.link(ob_auto_sun)
ob_auto_sun.rotation_euler = (0.872665, 0.174533, 0.523599)
bpy.context.view_layer.update()
